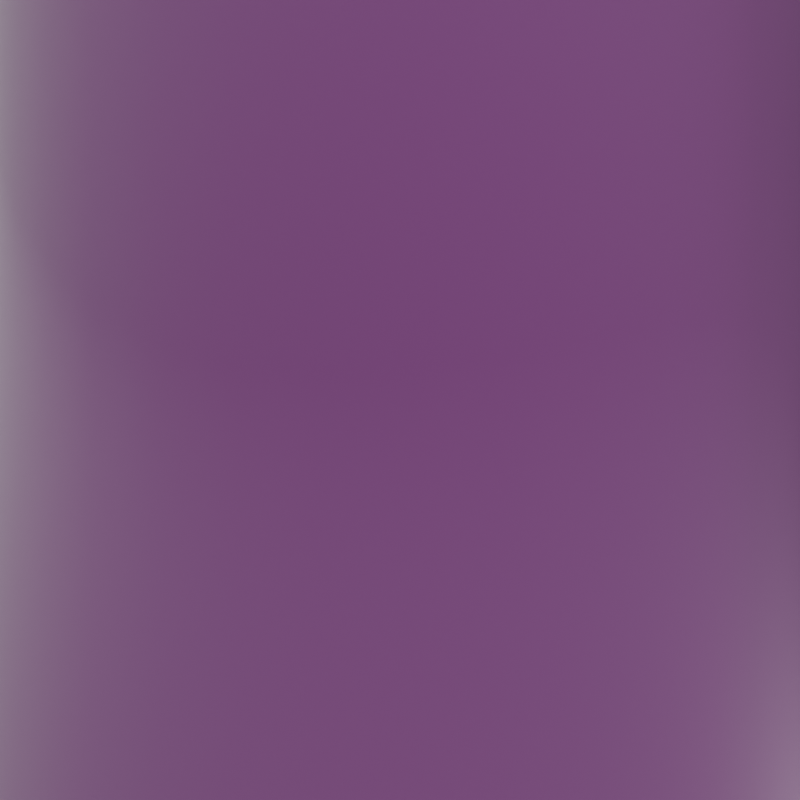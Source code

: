 # Source: metal_render.blend  (saved by Blender 4.1.24; exported with 4.5.12 LTS)
import bpy
from mathutils import Matrix  # noqa: F401  (used for matrix-valued properties, if any)

bpy.ops.wm.read_factory_settings(use_empty=True)
scene = bpy.context.scene
scene.name = 'Scene'

# ---- collections
col_collection = bpy.data.collections.new('Collection'); scene.collection.children.link(col_collection)

# ---- images (referenced by path relative to the original .blend; pixels are not part of the script)
import os
ASSET_DIR = os.environ.get("B2B_ASSET_DIR", "")  # directory of the original .blend (textures are referenced by path, not embedded)
HERE = os.path.dirname(os.path.abspath(__file__))  # packed textures are extracted next to this script under _unpacked/

def load_image(name, relpath, width, height, colorspace="sRGB"):
    """Load a texture the original file referenced (path relative to the .blend, or extracted next to this script)."""
    p = next((c for c in (os.path.join(HERE, relpath), os.path.join(ASSET_DIR, relpath)) if relpath and os.path.exists(c)), "")
    if p:
        img = bpy.data.images.load(p, check_existing=True)
        img.name = name
    else:  # same state as the original file: an image datablock whose file is absent (Cycles renders it pink)
        img = bpy.data.images.new(name, width, height)
        img.source = "FILE"
        img.filepath = "//" + (relpath or name)
    img.colorspace_settings.name = colorspace
    return img
img_metal028_2k_jpg_color_jpg = load_image('Metal028_2K-JPG_Color.jpg', 'Metal028_2K-JPG_Color.jpg', 1024, 1024, 'sRGB')
img_metal028_2k_jpg_roughness_jpg = load_image('Metal028_2K-JPG_Roughness.jpg', 'Metal028_2K-JPG_Roughness.jpg', 1024, 1024, 'sRGB')
img_metal028_2k_jpg_normalgl_jpg = load_image('Metal028_2K-JPG_NormalGL.jpg', 'Metal028_2K-JPG_NormalGL.jpg', 1024, 1024, 'sRGB')
img_metal028_2k_jpg_metalness_jpg = load_image('Metal028_2K-JPG_Metalness.jpg', 'Metal028_2K-JPG_Metalness.jpg', 1024, 1024, 'sRGB')
img_cayley_interior_1k_exr = load_image('cayley_interior_1k.exr', 'cayley_interior_1k.exr', 1024, 1024, 'Linear Rec.709')

# ---- materials (node trees are filled in below, after node groups)
mat_powder_coated = bpy.data.materials.new('powder coated')

# ---- material node trees
mat_powder_coated.use_nodes = True; mat_powder_coated.node_tree.nodes.clear()
_N = mat_powder_coated.node_tree.nodes; _L = mat_powder_coated.node_tree.links
n0 = _N.new('ShaderNodeBsdfPrincipled'); n0.name = 'Principled BSDF'; n0.location = (2528, 856)
n0.inputs[20].default_value = 0.0
n1 = _N.new('ShaderNodeOutputMaterial'); n1.name = 'Material Output'; n1.location = (2834, 804)
n2 = _N.new('ShaderNodeTexImage'); n2.name = 'Image Texture'; n2.location = (1277, 1609)
n2.width = 272
n2.image = img_metal028_2k_jpg_color_jpg
n3 = _N.new('ShaderNodeTexImage'); n3.name = 'Image Texture.001'; n3.location = (1394, 595)
n3.image = img_metal028_2k_jpg_roughness_jpg
n4 = _N.new('ShaderNodeGamma'); n4.name = 'Gamma'; n4.location = (1713, 694)
n4.inputs[1].default_value = 0.25
n5 = _N.new('ShaderNodeTexImage'); n5.name = 'Image Texture.003'; n5.location = (1409, 291)
n5.image = img_metal028_2k_jpg_normalgl_jpg
n6 = _N.new('ShaderNodeNormalMap'); n6.name = 'Normal Map'; n6.location = (1726, 440)
n6.space = 'OBJECT'
n6.inputs[0].default_value = 0.7
n7 = _N.new('ShaderNodeTexImage'); n7.name = 'Image Texture.002'; n7.location = (1397, 964)
n7.image = img_metal028_2k_jpg_metalness_jpg
n8 = _N.new('ShaderNodeMix'); n8.name = 'Mix.001'; n8.location = (1836, 1405)
n8.data_type = 'RGBA'
n8.blend_type = 'LIGHTEN'
n8.inputs[0].default_value = 0.75
n8.inputs[7].default_value = (0.2651, 0.2651, 0.2651, 1.0)
n9 = _N.new('ShaderNodeMix'); n9.name = 'Mix.002'; n9.location = (2088, 1202)
n9.data_type = 'RGBA'
n9.blend_type = 'DARKEN'
n9.inputs[0].default_value = 0.95
n9.inputs[7].default_value = (0.0, 0.0, 0.0, 1.0)
_L.new(n0.outputs[0], n1.inputs[0])
_L.new(n3.outputs[0], n4.inputs[0])
_L.new(n5.outputs[0], n6.inputs[1])
_L.new(n6.outputs[0], n0.inputs[5])
_L.new(n7.outputs[0], n0.inputs[1])
_L.new(n4.outputs[0], n0.inputs[2])
_L.new(n9.outputs[2], n0.inputs[0])
_L.new(n2.outputs[0], n8.inputs[6])
_L.new(n8.outputs[2], n9.inputs[6])
n1.is_active_output = True

# ---- world
world_world = bpy.data.worlds.new('World'); scene.world = world_world
world_world.use_nodes = True; world_world.node_tree.nodes.clear()
_N = world_world.node_tree.nodes; _L = world_world.node_tree.links
n0 = _N.new('ShaderNodeOutputWorld'); n0.name = 'World Output'; n0.location = (550, 300)
n1 = _N.new('ShaderNodeBackground'); n1.name = 'Background'; n1.location = (260, 300)
n2 = _N.new('ShaderNodeTexEnvironment'); n2.name = 'Environment Texture'; n2.location = (-280, 280)
n2.image = img_cayley_interior_1k_exr
n3 = _N.new('ShaderNodeMix'); n3.name = 'Mix'; n3.location = (40, 248)
n3.data_type = 'RGBA'
n3.blend_type = 'SATURATION'
n3.inputs[0].default_value = 1.0
n3.inputs[7].default_value = (0.0, 0.0, 0.0, 1.0)
_L.new(n1.outputs[0], n0.inputs[0])
_L.new(n3.outputs[2], n1.inputs[0])
_L.new(n2.outputs[0], n3.inputs[6])
n0.is_active_output = True
world_world.color = (0.05088, 0.05088, 0.05088)
world_world.use_sun_shadow = False
world_world.sun_shadow_jitter_overblur = 0.0

# ---- cameras
cam_camera_001 = bpy.data.cameras.new('Camera.001')
cam_camera_001.clip_start = 0.01

# ---- lights
light_point_001 = bpy.data.lights.new('Point.001', 'POINT')
light_point_001.transmission_factor = 0.0
light_point_001.shadow_soft_size = 0.05
light_point_001.shadow_maximum_resolution = 0.006
light_point_001.use_absolute_resolution = True

# ---- meshes
me_cylinder = bpy.data.meshes.new('Cylinder')
me_cylinder.from_pydata([(0.0, 0.014, -0.25), (0.0, 0.014, 0.25), (0.0006869, 0.01398, -0.25), (0.0006869, 0.01398, 0.25), (0.001372, 0.01393, -0.25), (0.001372, 0.01393, 0.25), (0.002054, 0.01385, -0.25), (0.002054, 0.01385, 0.25), (0.002731, 0.01373, -0.25), (0.002731, 0.01373, 0.25), (0.003402, 0.01358, -0.25), (0.003402, 0.01358, 0.25), (0.004064, 0.0134, -0.25), (0.004064, 0.0134, 0.25), (0.004716, 0.01318, -0.25), (0.004716, 0.01318, 0.25), (0.005358, 0.01293, -0.25), (0.005358, 0.01293, 0.25), (0.005986, 0.01266, -0.25), (0.005986, 0.01266, 0.25), (0.0066, 0.01235, -0.25), (0.0066, 0.01235, 0.25), (0.007197, 0.01201, -0.25), (0.007197, 0.01201, 0.25), (0.007778, 0.01164, -0.25), (0.007778, 0.01164, 0.25), (0.00834, 0.01124, -0.25), (0.00834, 0.01124, 0.25), (0.008882, 0.01082, -0.25), (0.008882, 0.01082, 0.25), (0.009402, 0.01037, -0.25), (0.009402, 0.01037, 0.25), (0.009899, 0.009899, -0.25), (0.009899, 0.009899, 0.25), (0.01037, 0.009402, -0.25), (0.01037, 0.009402, 0.25), (0.01082, 0.008882, -0.25), (0.01082, 0.008882, 0.25), (0.01124, 0.00834, -0.25), (0.01124, 0.00834, 0.25), (0.01164, 0.007778, -0.25), (0.01164, 0.007778, 0.25), (0.01201, 0.007197, -0.25), (0.01201, 0.007197, 0.25), (0.01235, 0.0066, -0.25), (0.01235, 0.0066, 0.25), (0.01266, 0.005986, -0.25), (0.01266, 0.005986, 0.25), (0.01293, 0.005358, -0.25), (0.01293, 0.005358, 0.25), (0.01318, 0.004716, -0.25), (0.01318, 0.004716, 0.25), (0.0134, 0.004064, -0.25), (0.0134, 0.004064, 0.25), (0.01358, 0.003402, -0.25), (0.01358, 0.003402, 0.25), (0.01373, 0.002731, -0.25), (0.01373, 0.002731, 0.25), (0.01385, 0.002054, -0.25), (0.01385, 0.002054, 0.25), (0.01393, 0.001372, -0.25), (0.01393, 0.001372, 0.25), (0.01398, 0.0006869, -0.25), (0.01398, 0.0006869, 0.25), (0.014, 0.0, -0.25), (0.014, 0.0, 0.25), (0.01398, -0.0006869, -0.25), (0.01398, -0.0006869, 0.25), (0.01393, -0.001372, -0.25), (0.01393, -0.001372, 0.25), (0.01385, -0.002054, -0.25), (0.01385, -0.002054, 0.25), (0.01373, -0.002731, -0.25), (0.01373, -0.002731, 0.25), (0.01358, -0.003402, -0.25), (0.01358, -0.003402, 0.25), (0.0134, -0.004064, -0.25), (0.0134, -0.004064, 0.25), (0.01318, -0.004716, -0.25), (0.01318, -0.004716, 0.25), (0.01293, -0.005358, -0.25), (0.01293, -0.005358, 0.25), (0.01266, -0.005986, -0.25), (0.01266, -0.005986, 0.25), (0.01235, -0.0066, -0.25), (0.01235, -0.0066, 0.25), (0.01201, -0.007197, -0.25), (0.01201, -0.007197, 0.25), (0.01164, -0.007778, -0.25), (0.01164, -0.007778, 0.25), (0.01124, -0.00834, -0.25), (0.01124, -0.00834, 0.25), (0.01082, -0.008882, -0.25), (0.01082, -0.008882, 0.25), (0.01037, -0.009402, -0.25), (0.01037, -0.009402, 0.25), (0.009899, -0.009899, -0.25), (0.009899, -0.009899, 0.25), (0.009402, -0.01037, -0.25), (0.009402, -0.01037, 0.25), (0.008882, -0.01082, -0.25), (0.008882, -0.01082, 0.25), (0.00834, -0.01124, -0.25), (0.00834, -0.01124, 0.25), (0.007778, -0.01164, -0.25), (0.007778, -0.01164, 0.25), (0.007197, -0.01201, -0.25), (0.007197, -0.01201, 0.25), (0.0066, -0.01235, -0.25), (0.0066, -0.01235, 0.25), (0.005986, -0.01266, -0.25), (0.005986, -0.01266, 0.25), (0.005358, -0.01293, -0.25), (0.005358, -0.01293, 0.25), (0.004716, -0.01318, -0.25), (0.004716, -0.01318, 0.25), (0.004064, -0.0134, -0.25), (0.004064, -0.0134, 0.25), (0.003402, -0.01358, -0.25), (0.003402, -0.01358, 0.25), (0.002731, -0.01373, -0.25), (0.002731, -0.01373, 0.25), (0.002054, -0.01385, -0.25), (0.002054, -0.01385, 0.25), (0.001372, -0.01393, -0.25), (0.001372, -0.01393, 0.25), (0.0006869, -0.01398, -0.25), (0.0006869, -0.01398, 0.25), (0.0, -0.014, -0.25), (0.0, -0.014, 0.25), (-0.0006869, -0.01398, -0.25), (-0.0006869, -0.01398, 0.25), (-0.001372, -0.01393, -0.25), (-0.001372, -0.01393, 0.25), (-0.002054, -0.01385, -0.25), (-0.002054, -0.01385, 0.25), (-0.002731, -0.01373, -0.25), (-0.002731, -0.01373, 0.25), (-0.003402, -0.01358, -0.25), (-0.003402, -0.01358, 0.25), (-0.004064, -0.0134, -0.25), (-0.004064, -0.0134, 0.25), (-0.004716, -0.01318, -0.25), (-0.004716, -0.01318, 0.25), (-0.005358, -0.01293, -0.25), (-0.005358, -0.01293, 0.25), (-0.005986, -0.01266, -0.25), (-0.005986, -0.01266, 0.25), (-0.0066, -0.01235, -0.25), (-0.0066, -0.01235, 0.25), (-0.007197, -0.01201, -0.25), (-0.007197, -0.01201, 0.25), (-0.007778, -0.01164, -0.25), (-0.007778, -0.01164, 0.25), (-0.00834, -0.01124, -0.25), (-0.00834, -0.01124, 0.25), (-0.008882, -0.01082, -0.25), (-0.008882, -0.01082, 0.25), (-0.009402, -0.01037, -0.25), (-0.009402, -0.01037, 0.25), (-0.009899, -0.009899, -0.25), (-0.009899, -0.009899, 0.25), (-0.01037, -0.009402, -0.25), (-0.01037, -0.009402, 0.25), (-0.01082, -0.008882, -0.25), (-0.01082, -0.008882, 0.25), (-0.01124, -0.00834, -0.25), (-0.01124, -0.00834, 0.25), (-0.01164, -0.007778, -0.25), (-0.01164, -0.007778, 0.25), (-0.01201, -0.007197, -0.25), (-0.01201, -0.007197, 0.25), (-0.01235, -0.0066, -0.25), (-0.01235, -0.0066, 0.25), (-0.01266, -0.005986, -0.25), (-0.01266, -0.005986, 0.25), (-0.01293, -0.005358, -0.25), (-0.01293, -0.005358, 0.25), (-0.01318, -0.004716, -0.25), (-0.01318, -0.004716, 0.25), (-0.0134, -0.004064, -0.25), (-0.0134, -0.004064, 0.25), (-0.01358, -0.003402, -0.25), (-0.01358, -0.003402, 0.25), (-0.01373, -0.002731, -0.25), (-0.01373, -0.002731, 0.25), (-0.01385, -0.002054, -0.25), (-0.01385, -0.002054, 0.25), (-0.01393, -0.001372, -0.25), (-0.01393, -0.001372, 0.25), (-0.01398, -0.0006869, -0.25), (-0.01398, -0.0006869, 0.25), (-0.014, 0.0, -0.25), (-0.014, 0.0, 0.25), (-0.01398, 0.0006869, -0.25), (-0.01398, 0.0006869, 0.25), (-0.01393, 0.001372, -0.25), (-0.01393, 0.001372, 0.25), (-0.01385, 0.002054, -0.25), (-0.01385, 0.002054, 0.25), (-0.01373, 0.002731, -0.25), (-0.01373, 0.002731, 0.25), (-0.01358, 0.003402, -0.25), (-0.01358, 0.003402, 0.25), (-0.0134, 0.004064, -0.25), (-0.0134, 0.004064, 0.25), (-0.01318, 0.004716, -0.25), (-0.01318, 0.004716, 0.25), (-0.01293, 0.005358, -0.25), (-0.01293, 0.005358, 0.25), (-0.01266, 0.005986, -0.25), (-0.01266, 0.005986, 0.25), (-0.01235, 0.0066, -0.25), (-0.01235, 0.0066, 0.25), (-0.01201, 0.007197, -0.25), (-0.01201, 0.007197, 0.25), (-0.01164, 0.007778, -0.25), (-0.01164, 0.007778, 0.25), (-0.01124, 0.00834, -0.25), (-0.01124, 0.00834, 0.25), (-0.01082, 0.008882, -0.25), (-0.01082, 0.008882, 0.25), (-0.01037, 0.009402, -0.25), (-0.01037, 0.009402, 0.25), (-0.009899, 0.009899, -0.25), (-0.009899, 0.009899, 0.25), (-0.009402, 0.01037, -0.25), (-0.009402, 0.01037, 0.25), (-0.008882, 0.01082, -0.25), (-0.008882, 0.01082, 0.25), (-0.00834, 0.01124, -0.25), (-0.00834, 0.01124, 0.25), (-0.007778, 0.01164, -0.25), (-0.007778, 0.01164, 0.25), (-0.007197, 0.01201, -0.25), (-0.007197, 0.01201, 0.25), (-0.0066, 0.01235, -0.25), (-0.0066, 0.01235, 0.25), (-0.005986, 0.01266, -0.25), (-0.005986, 0.01266, 0.25), (-0.005358, 0.01293, -0.25), (-0.005358, 0.01293, 0.25), (-0.004716, 0.01318, -0.25), (-0.004716, 0.01318, 0.25), (-0.004064, 0.0134, -0.25), (-0.004064, 0.0134, 0.25), (-0.003402, 0.01358, -0.25), (-0.003402, 0.01358, 0.25), (-0.002731, 0.01373, -0.25), (-0.002731, 0.01373, 0.25), (-0.002054, 0.01385, -0.25), (-0.002054, 0.01385, 0.25), (-0.001372, 0.01393, -0.25), (-0.001372, 0.01393, 0.25), (-0.0006869, 0.01398, -0.25), (-0.0006869, 0.01398, 0.25)], [], [(0, 1, 3, 2), (2, 3, 5, 4), (4, 5, 7, 6), (6, 7, 9, 8), (8, 9, 11, 10), (10, 11, 13, 12), (12, 13, 15, 14), (14, 15, 17, 16), (16, 17, 19, 18), (18, 19, 21, 20), (20, 21, 23, 22), (22, 23, 25, 24), (24, 25, 27, 26), (26, 27, 29, 28), (28, 29, 31, 30), (30, 31, 33, 32), (32, 33, 35, 34), (34, 35, 37, 36), (36, 37, 39, 38), (38, 39, 41, 40), (40, 41, 43, 42), (42, 43, 45, 44), (44, 45, 47, 46), (46, 47, 49, 48), (48, 49, 51, 50), (50, 51, 53, 52), (52, 53, 55, 54), (54, 55, 57, 56), (56, 57, 59, 58), (58, 59, 61, 60), (60, 61, 63, 62), (62, 63, 65, 64), (64, 65, 67, 66), (66, 67, 69, 68), (68, 69, 71, 70), (70, 71, 73, 72), (72, 73, 75, 74), (74, 75, 77, 76), (76, 77, 79, 78), (78, 79, 81, 80), (80, 81, 83, 82), (82, 83, 85, 84), (84, 85, 87, 86), (86, 87, 89, 88), (88, 89, 91, 90), (90, 91, 93, 92), (92, 93, 95, 94), (94, 95, 97, 96), (96, 97, 99, 98), (98, 99, 101, 100), (100, 101, 103, 102), (102, 103, 105, 104), (104, 105, 107, 106), (106, 107, 109, 108), (108, 109, 111, 110), (110, 111, 113, 112), (112, 113, 115, 114), (114, 115, 117, 116), (116, 117, 119, 118), (118, 119, 121, 120), (120, 121, 123, 122), (122, 123, 125, 124), (124, 125, 127, 126), (126, 127, 129, 128), (128, 129, 131, 130), (130, 131, 133, 132), (132, 133, 135, 134), (134, 135, 137, 136), (136, 137, 139, 138), (138, 139, 141, 140), (140, 141, 143, 142), (142, 143, 145, 144), (144, 145, 147, 146), (146, 147, 149, 148), (148, 149, 151, 150), (150, 151, 153, 152), (152, 153, 155, 154), (154, 155, 157, 156), (156, 157, 159, 158), (158, 159, 161, 160), (160, 161, 163, 162), (162, 163, 165, 164), (164, 165, 167, 166), (166, 167, 169, 168), (168, 169, 171, 170), (170, 171, 173, 172), (172, 173, 175, 174), (174, 175, 177, 176), (176, 177, 179, 178), (178, 179, 181, 180), (180, 181, 183, 182), (182, 183, 185, 184), (184, 185, 187, 186), (186, 187, 189, 188), (188, 189, 191, 190), (190, 191, 193, 192), (192, 193, 195, 194), (194, 195, 197, 196), (196, 197, 199, 198), (198, 199, 201, 200), (200, 201, 203, 202), (202, 203, 205, 204), (204, 205, 207, 206), (206, 207, 209, 208), (208, 209, 211, 210), (210, 211, 213, 212), (212, 213, 215, 214), (214, 215, 217, 216), (216, 217, 219, 218), (218, 219, 221, 220), (220, 221, 223, 222), (222, 223, 225, 224), (224, 225, 227, 226), (226, 227, 229, 228), (228, 229, 231, 230), (230, 231, 233, 232), (232, 233, 235, 234), (234, 235, 237, 236), (236, 237, 239, 238), (238, 239, 241, 240), (240, 241, 243, 242), (242, 243, 245, 244), (244, 245, 247, 246), (246, 247, 249, 248), (248, 249, 251, 250), (250, 251, 253, 252), (252, 253, 255, 254), (254, 255, 1, 0)])
me_cylinder.polygons.foreach_set('use_smooth', [True] * 128)
_uv = me_cylinder.uv_layers.new(name='UVMap')
_uv.uv.foreach_set('vector', [0.124, 0.8091, 0.124, 9.183, 0.1355, 9.183, 0.1355, 0.8091, 0.1355, 0.8091, 0.1355, 9.183, 0.147, 9.183, 0.147, 0.8091, 0.147, 0.8091, 0.147, 9.183, 0.1585, 9.183, 0.1585, 0.8091, 0.1585, 0.8091, 0.1585, 9.183, 0.17, 9.183, 0.17, 0.8091, 0.17, 0.8091, 0.17, 9.183, 0.1815, 9.183, 0.1815, 0.8091, 0.1815, 0.8091, 0.1815, 9.183, 0.1931, 9.183, 0.1931, 0.8091, 0.1931, 0.8091, 0.1931, 9.183, 0.2046, 9.183, 0.2046, 0.8091, 0.2046, 0.8091, 0.2046, 9.183, 0.2161, 9.183, 0.2161, 0.8091, 0.2161, 0.8091, 0.2161, 9.183, 0.2276, 9.183, 0.2276, 0.8091, 0.2276, 0.8091, 0.2276, 9.183, 0.2391, 9.183, 0.2391, 0.8091, 0.2391, 0.8091, 0.2391, 9.183, 0.2506, 9.183, 0.2506, 0.8091, 0.2506, 0.8091, 0.2506, 9.183, 0.2621, 9.183, 0.2621, 0.8091, 0.2621, 0.8091, 0.2621, 9.183, 0.2736, 9.183, 0.2736, 0.8091, 0.2736, 0.8091, 0.2736, 9.183, 0.2851, 9.183, 0.2851, 0.8091, 0.2851, 0.8091, 0.2851, 9.183, 0.2966, 9.183, 0.2966, 0.8091, 0.2966, 0.8091, 0.2966, 9.183, 0.3081, 9.183, 0.3081, 0.8091, 0.3081, 0.8091, 0.3081, 9.183, 0.3196, 9.183, 0.3196, 0.8091, 0.3196, 0.8091, 0.3196, 9.183, 0.3312, 9.183, 0.3312, 0.8091, 0.3312, 0.8091, 0.3312, 9.183, 0.3427, 9.183, 0.3427, 0.8091, 0.3427, 0.8091, 0.3427, 9.183, 0.3542, 9.183, 0.3542, 0.8091, 0.3542, 0.8091, 0.3542, 9.183, 0.3657, 9.183, 0.3657, 0.8091, 0.3657, 0.8091, 0.3657, 9.183, 0.3772, 9.183, 0.3772, 0.8091, 0.3772, 0.8091, 0.3772, 9.183, 0.3887, 9.183, 0.3887, 0.8091, 0.3887, 0.8091, 0.3887, 9.183, 0.4002, 9.183, 0.4002, 0.8091, 0.4002, 0.8091, 0.4002, 9.183, 0.4117, 9.183, 0.4117, 0.8091, 0.4117, 0.8091, 0.4117, 9.183, 0.4232, 9.183, 0.4232, 0.8091, 0.4232, 0.8091, 0.4232, 9.183, 0.4347, 9.183, 0.4347, 0.8091, 0.4347, 0.8091, 0.4347, 9.183, 0.4462, 9.183, 0.4462, 0.8091, 0.4462, 0.8091, 0.4462, 9.183, 0.4577, 9.183, 0.4577, 0.8091, 0.4577, 0.8091, 0.4577, 9.183, 0.4693, 9.183, 0.4693, 0.8091, 0.4693, 0.8091, 0.4693, 9.183, 0.4808, 9.183, 0.4808, 0.8091, 0.4808, 0.8091, 0.4808, 9.183, 0.4923, 9.183, 0.4923, 0.8091, 0.4923, 0.8091, 0.4923, 9.183, 0.5038, 9.183, 0.5038, 0.8091, 0.5038, 0.8091, 0.5038, 9.183, 0.5153, 9.183, 0.5153, 0.8091, 0.5153, 0.8091, 0.5153, 9.183, 0.5268, 9.183, 0.5268, 0.8091, 0.5268, 0.8091, 0.5268, 9.183, 0.5383, 9.183, 0.5383, 0.8091, 0.5383, 0.8091, 0.5383, 9.183, 0.5498, 9.183, 0.5498, 0.8091, 0.5498, 0.8091, 0.5498, 9.183, 0.5613, 9.183, 0.5613, 0.8091, 0.5613, 0.8091, 0.5613, 9.183, 0.5728, 9.183, 0.5728, 0.8091, 0.5728, 0.8091, 0.5728, 9.183, 0.5843, 9.183, 0.5843, 0.8091, 0.5843, 0.8091, 0.5843, 9.183, 0.5958, 9.183, 0.5958, 0.8091, 0.5958, 0.8091, 0.5958, 9.183, 0.6074, 9.183, 0.6074, 0.8091, 0.6074, 0.8091, 0.6074, 9.183, 0.6189, 9.183, 0.6189, 0.8091, 0.6189, 0.8091, 0.6189, 9.183, 0.6304, 9.183, 0.6304, 0.8091, 0.6304, 0.8091, 0.6304, 9.183, 0.6419, 9.183, 0.6419, 0.8091, 0.6419, 0.8091, 0.6419, 9.183, 0.6534, 9.183, 0.6534, 0.8091, 0.6534, 0.8091, 0.6534, 9.183, 0.6649, 9.183, 0.6649, 0.8091, 0.6649, 0.8091, 0.6649, 9.183, 0.6764, 9.183, 0.6764, 0.8091, 0.6764, 0.8091, 0.6764, 9.183, 0.6879, 9.183, 0.6879, 0.8091, 0.6879, 0.8091, 0.6879, 9.183, 0.6994, 9.183, 0.6994, 0.8091, 0.6994, 0.8091, 0.6994, 9.183, 0.7109, 9.183, 0.7109, 0.8091, 0.7109, 0.8091, 0.7109, 9.183, 0.7224, 9.183, 0.7224, 0.8091, 0.7224, 0.8091, 0.7224, 9.183, 0.7339, 9.183, 0.7339, 0.8091, 0.7339, 0.8091, 0.7339, 9.183, 0.7455, 9.183, 0.7455, 0.8091, 0.7455, 0.8091, 0.7455, 9.183, 0.757, 9.183, 0.757, 0.8091, 0.757, 0.8091, 0.757, 9.183, 0.7685, 9.183, 0.7685, 0.8091, 0.7685, 0.8091, 0.7685, 9.183, 0.78, 9.183, 0.78, 0.8091, 0.78, 0.8091, 0.78, 9.183, 0.7915, 9.183, 0.7915, 0.8091, 0.7915, 0.8091, 0.7915, 9.183, 0.803, 9.183, 0.803, 0.8091, 0.803, 0.8091, 0.803, 9.183, 0.8145, 9.183, 0.8145, 0.8091, 0.8145, 0.8091, 0.8145, 9.183, 0.826, 9.183, 0.826, 0.8091, 0.826, 0.8091, 0.826, 9.183, 0.8375, 9.183, 0.8375, 0.8091, 0.8375, 0.8091, 0.8375, 9.183, 0.849, 9.183, 0.849, 0.8091, 0.849, 0.8091, 0.849, 9.183, 0.8605, 9.183, 0.8605, 0.8091, 0.8605, 0.8091, 0.8605, 9.183, 0.872, 9.183, 0.872, 0.8091, 0.872, 0.8091, 0.872, 9.183, 0.8836, 9.183, 0.8836, 0.8091, 0.8836, 0.8091, 0.8836, 9.183, 0.8951, 9.183, 0.8951, 0.8091, 0.8951, 0.8091, 0.8951, 9.183, 0.9066, 9.183, 0.9066, 0.8091, 0.9066, 0.8091, 0.9066, 9.183, 0.9181, 9.183, 0.9181, 0.8091, 0.9181, 0.8091, 0.9181, 9.183, 0.9296, 9.183, 0.9296, 0.8091, 0.9296, 0.8091, 0.9296, 9.183, 0.9411, 9.183, 0.9411, 0.8091, 0.9411, 0.8091, 0.9411, 9.183, 0.9526, 9.183, 0.9526, 0.8091, 0.9526, 0.8091, 0.9526, 9.183, 0.9641, 9.183, 0.9641, 0.8091, 0.9641, 0.8091, 0.9641, 9.183, 0.9756, 9.183, 0.9756, 0.8091, 0.9756, 0.8091, 0.9756, 9.183, 0.9871, 9.183, 0.9871, 0.8091, 0.9871, 0.8091, 0.9871, 9.183, 0.9986, 9.183, 0.9986, 0.8091, 0.9986, 0.8091, 0.9986, 9.183, 1.01, 9.183, 1.01, 0.8091, 1.01, 0.8091, 1.01, 9.183, 1.022, 9.183, 1.022, 0.8091, 1.022, 0.8091, 1.022, 9.183, 1.033, 9.183, 1.033, 0.8091, 1.033, 0.8091, 1.033, 9.183, 1.045, 9.183, 1.045, 0.8091, 1.045, 0.8091, 1.045, 9.183, 1.056, 9.183, 1.056, 0.8091, 1.056, 0.8091, 1.056, 9.183, 1.068, 9.183, 1.068, 0.8091, 1.068, 0.8091, 1.068, 9.183, 1.079, 9.183, 1.079, 0.8091, 1.079, 0.8091, 1.079, 9.183, 1.091, 9.183, 1.091, 0.8091, 1.091, 0.8091, 1.091, 9.183, 1.102, 9.183, 1.102, 0.8091, 1.102, 0.8091, 1.102, 9.183, 1.114, 9.183, 1.114, 0.8091, 1.114, 0.8091, 1.114, 9.183, 1.125, 9.183, 1.125, 0.8091, 1.125, 0.8091, 1.125, 9.183, 1.137, 9.183, 1.137, 0.8091, 1.137, 0.8091, 1.137, 9.183, 1.148, 9.183, 1.148, 0.8091, 1.148, 0.8091, 1.148, 9.183, 1.16, 9.183, 1.16, 0.8091, 1.16, 0.8091, 1.16, 9.183, 1.171, 9.183, 1.171, 0.8091, 1.171, 0.8091, 1.171, 9.183, 1.183, 9.183, 1.183, 0.8091, -0.2903, 0.8091, -0.2903, 9.183, -0.2788, 9.183, -0.2788, 0.8091, -0.2788, 0.8091, -0.2788, 9.183, -0.2673, 9.183, -0.2673, 0.8091, -0.2673, 0.8091, -0.2673, 9.183, -0.2558, 9.183, -0.2558, 0.8091, -0.2558, 0.8091, -0.2558, 9.183, -0.2443, 9.183, -0.2443, 0.8091, -0.2443, 0.8091, -0.2443, 9.183, -0.2328, 9.183, -0.2328, 0.8091, -0.2328, 0.8091, -0.2328, 9.183, -0.2213, 9.183, -0.2213, 0.8091, -0.2213, 0.8091, -0.2213, 9.183, -0.2097, 9.183, -0.2097, 0.8091, -0.2097, 0.8091, -0.2097, 9.183, -0.1982, 9.183, -0.1982, 0.8091, -0.1982, 0.8091, -0.1982, 9.183, -0.1867, 9.183, -0.1867, 0.8091, -0.1867, 0.8091, -0.1867, 9.183, -0.1752, 9.183, -0.1752, 0.8091, -0.1752, 0.8091, -0.1752, 9.183, -0.1637, 9.183, -0.1637, 0.8091, -0.1637, 0.8091, -0.1637, 9.183, -0.1522, 9.183, -0.1522, 0.8091, -0.1522, 0.8091, -0.1522, 9.183, -0.1407, 9.183, -0.1407, 0.8091, -0.1407, 0.8091, -0.1407, 9.183, -0.1292, 9.183, -0.1292, 0.8091, -0.1292, 0.8091, -0.1292, 9.183, -0.1177, 9.183, -0.1177, 0.8091, -0.1177, 0.8091, -0.1177, 9.183, -0.1062, 9.183, -0.1062, 0.8091, -0.1062, 0.8091, -0.1062, 9.183, -0.09466, 9.183, -0.09466, 0.8091, -0.09466, 0.8091, -0.09466, 9.183, -0.08315, 9.183, -0.08315, 0.8091, -0.08315, 0.8091, -0.08315, 9.183, -0.07164, 9.183, -0.07164, 0.8091, -0.07164, 0.8091, -0.07164, 9.183, -0.06013, 9.183, -0.06013, 0.8091, -0.06013, 0.8091, -0.06013, 9.183, -0.04863, 9.183, -0.04862, 0.8091, -0.04862, 0.8091, -0.04863, 9.183, -0.03712, 9.183, -0.03712, 0.8091, -0.03712, 0.8091, -0.03712, 9.183, -0.02561, 9.183, -0.02561, 0.8091, -0.02561, 0.8091, -0.02561, 9.183, -0.0141, 9.183, -0.0141, 0.8091, -0.0141, 0.8091, -0.0141, 9.183, -0.002592, 9.183, -0.002591, 0.8091, -0.002591, 0.8091, -0.002592, 9.183, 0.008917, 9.183, 0.008917, 0.8091, 0.008917, 0.8091, 0.008917, 9.183, 0.02042, 9.183, 0.02043, 0.8091, 0.02043, 0.8091, 0.02042, 9.183, 0.03193, 9.183, 0.03193, 0.8091, 0.03193, 0.8091, 0.03193, 9.183, 0.04344, 9.183, 0.04344, 0.8091, 0.04344, 0.8091, 0.04344, 9.183, 0.05495, 9.183, 0.05495, 0.8091, 0.05495, 0.8091, 0.05495, 9.183, 0.06646, 9.183, 0.06646, 0.8091, 0.06646, 0.8091, 0.06646, 9.183, 0.07797, 9.183, 0.07797, 0.8091, 0.07797, 0.8091, 0.07797, 9.183, 0.08948, 9.183, 0.08948, 0.8091, 0.08948, 0.8091, 0.08948, 9.183, 0.101, 9.183, 0.101, 0.8091, 0.101, 0.8091, 0.101, 9.183, 0.1125, 9.183, 0.1125, 0.8091, 0.1125, 0.8091, 0.1125, 9.183, 0.124, 9.183, 0.124, 0.8091])
me_cylinder.materials.append(mat_powder_coated)
me_cylinder.update()

# ---- objects
ob_camera = bpy.data.objects.new('Camera', cam_camera_001)
ob_cylinder = bpy.data.objects.new('Cylinder', me_cylinder)
ob_point = bpy.data.objects.new('Point', light_point_001)

# ---- transforms, parenting, visibility, modifiers, constraints
ob_camera.location = (-0.01191, 0.03755, 0.0)
ob_camera.rotation_euler = (1.571, -0.0, 3.449)
ob_cylinder.location = (0.0, 0.0, 0.0)
ob_cylinder.rotation_euler = (0.0, -0.0, 1.715)
_m = ob_cylinder.modifiers.new('Subdivision', 'SUBSURF')
_m.levels = 4
_m.render_levels = 4
ob_point.location = (-0.06998, 0.1803, 0.1445)
ob_point.rotation_euler = (0.0, -0.0, 1.715)

# ---- collection membership
col_collection.objects.link(ob_camera)
col_collection.objects.link(ob_cylinder)
col_collection.objects.link(ob_point)

# ---- scene / render settings (as saved in the file)
scene.camera = ob_camera
scene.frame_start = 1; scene.frame_end = 250; scene.frame_set(1)
scene.render.engine = 'CYCLES'
scene.render.resolution_x = 1080
scene.render.use_border = True
scene.cycles.samples = 256
scene.cycles.sampling_pattern = 'TABULATED_SOBOL'
scene.eevee.ray_tracing_options.trace_max_roughness = 0.0
bpy.context.view_layer.update()
